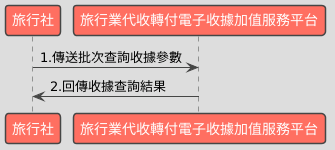

The diagram above was rendered by PlantUML. Its source (embedded in the PNG):
@startuml
!theme toy

participant "旅行社" as Business
participant "旅行業代收轉付電子收據加值服務平台" as Platform

Business -> Platform : 1.傳送批次查詢收據參數
Platform -> Business : 2.回傳收據查詢結果
@enduml